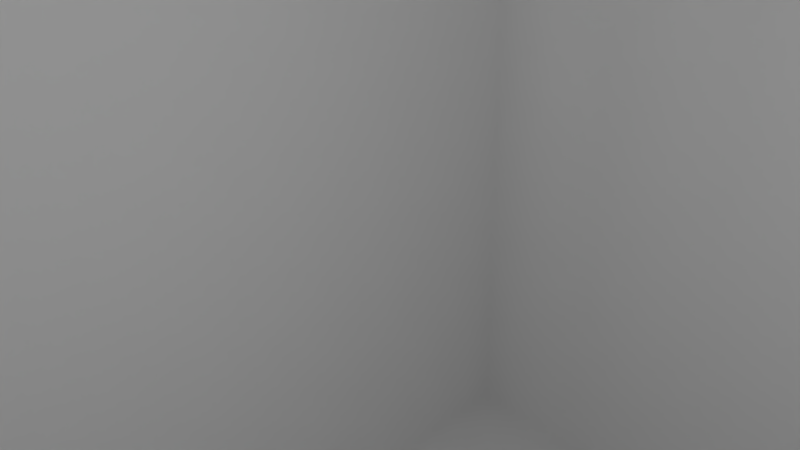 # Source: broken_fence.blend  (saved by Blender 2.70.0; exported with 4.5.12 LTS)
import bpy
from mathutils import Matrix  # noqa: F401  (used for matrix-valued properties, if any)

bpy.ops.wm.read_factory_settings(use_empty=True)
scene = bpy.context.scene
scene.name = 'Scene'

# ---- collections
col_collection_1 = bpy.data.collections.new('Collection 1'); scene.collection.children.link(col_collection_1)

# ---- materials (node trees are filled in below, after node groups)
mat_broken_fence = bpy.data.materials.new('broken_fence')
mat_broken_fence.alpha_threshold = 0.0
mat_broken_fence.use_transparent_shadow = False
mat_broken_fence.roughness = 0.5
mat_broken_fence.line_color = (0.0, 0.0, 0.0, 1.0)

# ---- material node trees

# ---- world
world_world = bpy.data.worlds.new('World'); scene.world = world_world
world_world.color = (0.05088, 0.05088, 0.05088)
world_world.use_sun_shadow = False
world_world.sun_shadow_jitter_overblur = 0.0
world_world.cycles.sampling_method = 'MANUAL'
world_world.cycles.sample_map_resolution = 256

# ---- cameras
cam_camera = bpy.data.cameras.new('Camera')
cam_camera.clip_end = 100.0
cam_camera.lens = 35.0
cam_camera.sensor_width = 32.0
cam_camera.sensor_height = 18.0
cam_camera.ortho_scale = 7.314
cam_camera.dof.focus_distance = 0.0
cam_camera.dof.aperture_fstop = 128.0

# ---- lights
light_lamp = bpy.data.lights.new('Lamp', 'POINT')
light_lamp.transmission_factor = 0.0
light_lamp.cutoff_distance = 30.0
light_lamp.energy = 100.0
light_lamp.shadow_buffer_clip_start = 1.001
light_lamp.shadow_soft_size = 0.1
light_lamp.shadow_maximum_resolution = 0.006
light_lamp.use_absolute_resolution = True
light_lamp.cycles.use_multiple_importance_sampling = False

# ---- meshes
me_broken_fence = bpy.data.meshes.new('broken_fence.')
me_broken_fence.from_pydata([(-3.155, 4.468, 4.615), (3.155, 4.468, -4.815), (3.155, -4.468, -4.815), (-3.155, -4.468, 4.615), (-3.155, -4.468, -4.815), (-3.155, 4.468, -4.815), (3.155, -4.468, 3.977), (3.155, 4.468, 3.977), (-1.893, -4.468, 4.439), (-0.631, -4.468, 4.815), (0.631, -4.468, 4.189), (1.893, -4.468, 4.752), (1.893, 4.468, 4.752), (0.631, 4.468, 4.189), (-0.631, 4.468, 4.815), (-1.893, 4.468, 4.439), (1.893, 4.468, -4.815), (0.631, 4.468, -4.815), (-0.631, 4.468, -4.815), (-1.893, 4.468, -4.815), (-1.893, -4.468, -4.815), (-0.631, -4.468, -4.815), (0.631, -4.468, -4.815), (1.893, -4.468, -4.815)], [], [(23, 2, 6, 11), (2, 1, 7, 6), (5, 4, 3, 0), (19, 5, 0, 15), (4, 20, 8, 3), (20, 21, 9, 8), (21, 22, 10, 9), (22, 23, 11, 10), (1, 16, 12, 7), (16, 17, 13, 12), (17, 18, 14, 13), (18, 19, 15, 14), (6, 7, 12, 11), (11, 12, 13, 10), (10, 13, 14, 9), (9, 14, 15, 8), (0, 3, 8, 15), (4, 5, 19, 20), (19, 18, 21, 20), (18, 17, 22, 21), (17, 16, 23, 22), (2, 23, 16, 1)])
me_broken_fence.polygons.foreach_set('use_smooth', [True] * 22)
_uv = me_broken_fence.uv_layers.new(name='UVMap')
_uv.uv.foreach_set('vector', [0.7875, 0.4669, 0.7344, 0.4669, 0.7344, 0.05117, 0.7875, 0.01452, 0.709, 0.4669, 0.709, 0.9339, 0.359, 0.9339, 0.359, 0.4669, 0.7344, 0.0, 0.7344, 0.4669, 0.359, 0.4669, 0.359, 8.906e-08, 0.7621, 0.9223, 0.709, 0.9223, 0.709, 0.4764, 0.7621, 0.4847, 1.0, 0.4669, 0.9469, 0.4669, 0.9469, 0.0293, 1.0, 0.02101, 0.9469, 0.4669, 0.8938, 0.4669, 0.8938, 0.01154, 0.9469, 0.0293, 0.8938, 0.4669, 0.8406, 0.4669, 0.8406, 0.04112, 0.8938, 0.01154, 0.8406, 0.4669, 0.7875, 0.4669, 0.7875, 0.01452, 0.8406, 0.04112, 0.9746, 0.9223, 0.9215, 0.9223, 0.9215, 0.4699, 0.9746, 0.5066, 0.9215, 0.9223, 0.8684, 0.9223, 0.8684, 0.4965, 0.9215, 0.4699, 0.8684, 0.9223, 0.8152, 0.9223, 0.8152, 0.4669, 0.8684, 0.4965, 0.8152, 0.9223, 0.7621, 0.9223, 0.7621, 0.4847, 0.8152, 0.4669, 0.0, 1.0, 0.0, 0.5331, 0.05556, 0.5331, 0.05556, 1.0, 0.05556, 1.0, 0.05556, 0.5331, 0.1066, 0.5331, 0.1066, 1.0, 0.1066, 1.0, 0.1066, 0.5331, 0.1616, 0.5331, 0.1616, 1.0, 0.1616, 1.0, 0.1616, 0.5331, 0.2133, 0.5331, 0.2133, 1.0, 0.2668, 0.5331, 0.2668, 1.0, 0.2133, 1.0, 0.2133, 0.5331, 0.359, 0.08232, 0.2564, 0.5331, 0.2051, 0.5166, 0.3077, 0.06585, 0.2051, 0.5166, 0.1538, 0.5001, 0.2564, 0.04939, 0.3077, 0.06585, 0.1538, 0.5001, 0.1026, 0.4837, 0.2051, 0.03293, 0.2564, 0.04939, 0.1026, 0.4837, 0.05128, 0.4672, 0.1538, 0.01646, 0.2051, 0.03293, 0.1026, 0.0, 0.1538, 0.01646, 0.05128, 0.4672, 0.0, 0.4508])
me_broken_fence.materials.append(mat_broken_fence)
me_broken_fence.use_remesh_preserve_volume = False
me_broken_fence.use_remesh_preserve_attributes = False
me_broken_fence.use_mirror_vertex_groups = False
me_broken_fence.use_paint_bone_selection = False
me_broken_fence.use_paint_mask = True
me_broken_fence.update()

# ---- objects
ob_lamp = bpy.data.objects.new('Lamp', light_lamp)
ob_camera = bpy.data.objects.new('Camera', cam_camera)
ob_broken_fence = bpy.data.objects.new('broken_fence', me_broken_fence)

# ---- transforms, parenting, visibility, modifiers, constraints
ob_lamp.location = (1.269, 0.313, 1.838)
ob_lamp.rotation_euler = (0.6503, 0.05522, 1.866)
ob_lamp.scale = (0.3113, 0.3113, 0.3113)
ob_lamp.lock_rotations_4d = False
ob_lamp.empty_display_type = 'ARROWS'
ob_lamp.color = (0.0, 0.0, 0.0, 0.0)
ob_lamp.lineart.crease_threshold = 0.0
ob_camera.location = (2.329, -2.026, 1.663)
ob_camera.rotation_euler = (1.109, 0.01082, 0.8149)
ob_camera.scale = (0.3113, 0.3113, 0.3113)
ob_camera.lock_rotations_4d = False
ob_camera.empty_display_type = 'ARROWS'
ob_camera.color = (0.0, 0.0, 0.0, 0.0)
ob_camera.display_type = 'WIRE'
ob_camera.lineart.crease_threshold = 0.0
ob_broken_fence.location = (0.0, 0.0, 0.0)
ob_broken_fence.lineart.crease_threshold = 0.0

# ---- collection membership
col_collection_1.objects.link(ob_lamp)
col_collection_1.objects.link(ob_camera)
col_collection_1.objects.link(ob_broken_fence)

# ---- scene / render settings (as saved in the file)
scene.camera = ob_camera
scene.frame_start = 1; scene.frame_end = 250; scene.frame_set(1)
scene.render.engine = 'BLENDER_EEVEE_NEXT'
scene.render.resolution_percentage = 50
scene.render.dither_intensity = 0.0
scene.cycles.use_denoising = False
scene.cycles.samples = 10
scene.cycles.sampling_pattern = 'TABULATED_SOBOL'
scene.cycles.light_sampling_threshold = 0.0
scene.cycles.use_adaptive_sampling = False
scene.cycles.use_light_tree = False
scene.cycles.blur_glossy = 0.0
scene.cycles.volume_bounces = 1
scene.cycles.pixel_filter_type = 'GAUSSIAN'
scene.cycles.sample_clamp_indirect = 0.0
scene.view_settings.view_transform = 'Standard'
bpy.context.view_layer.update()
